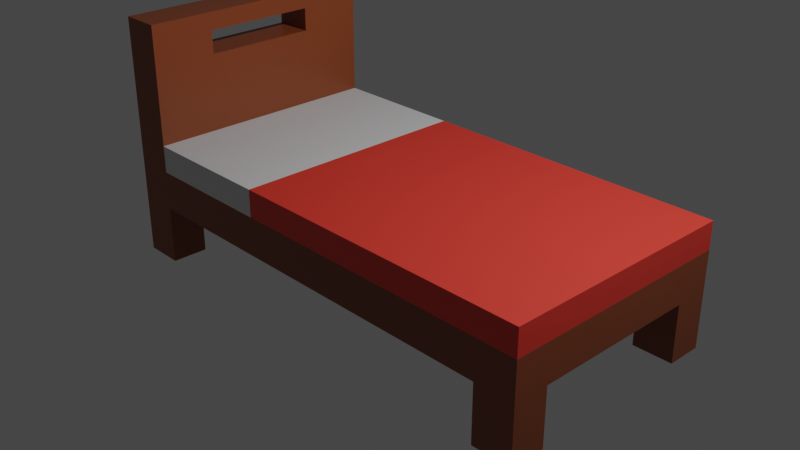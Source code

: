 # Source: cama.blend  (saved by Blender 2.82.7; exported with 4.5.12 LTS)
import bpy
from mathutils import Matrix  # noqa: F401  (used for matrix-valued properties, if any)

bpy.ops.wm.read_factory_settings(use_empty=True)
scene = bpy.context.scene
scene.name = 'Scene'

# ---- collections
col_collection = bpy.data.collections.new('Collection'); scene.collection.children.link(col_collection)

# ---- materials (node trees are filled in below, after node groups)
mat_wood = bpy.data.materials.new('Wood')
mat_wood.alpha_threshold = 0.0
mat_wood.use_transparent_shadow = False
mat_wood.line_color = (0.0, 0.0, 0.0, 1.0)
mat_red = bpy.data.materials.new('Red')
mat_red.use_transparent_shadow = False
mat_white = bpy.data.materials.new('White')
mat_white.use_transparent_shadow = False

# ---- material node trees
mat_wood.use_nodes = True; mat_wood.node_tree.nodes.clear()
_N = mat_wood.node_tree.nodes; _L = mat_wood.node_tree.links
n0 = _N.new('ShaderNodeOutputMaterial'); n0.name = 'Material Output'; n0.location = (300, 300)
n1 = _N.new('ShaderNodeBsdfPrincipled'); n1.name = 'Principled BSDF'; n1.location = (10, 300)
n1.distribution = 'GGX'
n1.subsurface_method = 'BURLEY'
n1.inputs[0].default_value = (0.2598, 0.06368, 0.01991, 1.0)
n1.inputs[2].default_value = 0.4
n1.inputs[3].default_value = 1.45
n1.inputs[27].default_value = (0.0, 0.0, 0.0, 1.0)
n1.inputs[28].default_value = 1.0
_L.new(n1.outputs[0], n0.inputs[0])
n0.is_active_output = True
mat_red.use_nodes = True; mat_red.node_tree.nodes.clear()
_N = mat_red.node_tree.nodes; _L = mat_red.node_tree.links
n0 = _N.new('ShaderNodeOutputMaterial'); n0.name = 'Material Output'; n0.location = (300, 300)
n1 = _N.new('ShaderNodeBsdfPrincipled'); n1.name = 'Principled BSDF'; n1.location = (10, 300)
n1.distribution = 'GGX'
n1.subsurface_method = 'BURLEY'
n1.inputs[0].default_value = (0.8, 0.04617, 0.03058, 1.0)
n1.inputs[3].default_value = 1.45
n1.inputs[27].default_value = (0.0, 0.0, 0.0, 1.0)
n1.inputs[28].default_value = 1.0
_L.new(n1.outputs[0], n0.inputs[0])
n0.is_active_output = True
mat_white.use_nodes = True; mat_white.node_tree.nodes.clear()
_N = mat_white.node_tree.nodes; _L = mat_white.node_tree.links
n0 = _N.new('ShaderNodeOutputMaterial'); n0.name = 'Material Output'; n0.location = (300, 300)
n1 = _N.new('ShaderNodeBsdfPrincipled'); n1.name = 'Principled BSDF'; n1.location = (10, 300)
n1.distribution = 'GGX'
n1.subsurface_method = 'BURLEY'
n1.inputs[0].default_value = (0.7484, 0.7484, 0.7484, 1.0)
n1.inputs[3].default_value = 1.45
n1.inputs[27].default_value = (0.0, 0.0, 0.0, 1.0)
n1.inputs[28].default_value = 1.0
_L.new(n1.outputs[0], n0.inputs[0])
n0.is_active_output = True

# ---- world
world_world = bpy.data.worlds.new('World'); scene.world = world_world
world_world.use_nodes = True; world_world.node_tree.nodes.clear()
_N = world_world.node_tree.nodes; _L = world_world.node_tree.links
n0 = _N.new('ShaderNodeOutputWorld'); n0.name = 'World Output'; n0.location = (300, 300)
n1 = _N.new('ShaderNodeBackground'); n1.name = 'Background'; n1.location = (10, 300)
n1.inputs[0].default_value = (0.05088, 0.05088, 0.05088, 1.0)
_L.new(n1.outputs[0], n0.inputs[0])
n0.is_active_output = True
world_world.color = (0.05088, 0.05088, 0.05088)
world_world.use_sun_shadow = False
world_world.sun_shadow_jitter_overblur = 0.0

# ---- cameras
cam_camera = bpy.data.cameras.new('Camera')
cam_camera.clip_end = 100.0
cam_camera.ortho_scale = 7.314

# ---- lights
light_light = bpy.data.lights.new('Light', 'POINT')
light_light.transmission_factor = 0.0
light_light.energy = 1000.0
light_light.shadow_soft_size = 0.1
light_light.shadow_maximum_resolution = 0.006
light_light.use_absolute_resolution = True

# ---- meshes
me_cube = bpy.data.meshes.new('Cube')
me_cube.from_pydata([(1.043, 1.0, 1.0), (1.043, 1.0, -1.0), (1.043, -1.0, 1.0), (1.043, -1.0, -1.0), (-1.0, 1.0, 1.0), (-1.0, 1.0, -1.0), (-1.0, -1.0, 1.0), (-1.0, -1.0, -1.0), (-0.8326, 1.0, -1.0), (-0.8326, -1.0, 1.0), (-0.8326, -1.0, -1.0), (-0.8326, 1.0, 1.0), (0.8724, -1.0, -1.0), (0.8724, 1.0, 1.0), (0.8724, 1.0, -1.0), (0.8724, -1.0, 1.0), (-1.0, 0.7, -1.0), (-1.0, -0.7, -1.0), (1.043, 0.7, 1.0), (1.043, -0.7, 1.0), (-1.0, -0.7, 1.0), (-1.0, 0.7, 1.0), (1.043, -0.7, -1.0), (1.043, 0.7, -1.0), (-0.8326, 0.7, -1.0), (-0.8326, -0.7, -1.0), (-0.8326, 0.7, 1.0), (-0.8326, -0.7, 1.0), (-0.2637, -1.0, 1.0), (-0.2637, 1.0, -1.0), (0.8724, 0.7, -1.0), (0.8724, -0.7, -1.0), (-1.0, -0.7, -4.003), (-1.0, -1.0, -4.003), (-0.8326, 1.0, -4.003), (-1.0, 1.0, -4.003), (0.8724, -1.0, -4.003), (1.043, -1.0, -4.003), (1.043, 0.7, -4.003), (1.043, 1.0, -4.003), (-0.8326, -1.0, -4.003), (-0.8326, -0.7, -4.003), (0.8724, 1.0, -4.003), (0.8724, -0.7, -4.003), (-1.0, 0.7, -4.003), (1.043, -0.7, -4.003), (-0.8326, 0.7, -4.003), (0.8724, 0.7, -4.003), (-0.8326, -1.0, 8.519), (-1.0, -1.0, 8.519), (-1.0, 0.468, 7.596), (-1.0, 1.0, 8.519), (-0.8326, 1.0, 8.519), (-0.8326, -0.468, 7.596), (-1.0, -0.468, 7.596), (-0.8326, 0.468, 7.596), (1.043, -0.7, 2.404), (1.043, -1.0, 2.404), (0.8724, 1.0, 2.404), (1.043, 1.0, 2.404), (0.8724, -1.0, 2.404), (-0.8326, -1.0, 2.404), (-0.8326, -0.7, 2.404), (-0.8326, 1.0, 2.404), (0.8724, -0.7, 2.404), (1.043, 0.7, 2.404), (-0.8326, 0.7, 2.404), (0.8724, 0.7, 2.404), (-0.2637, -1.0, -1.0), (-0.2637, 1.0, 1.0), (-0.2637, 0.7, -1.0), (-0.2637, -0.7, -1.0), (-0.2637, -1.0, 2.404), (-0.2637, 1.0, 2.404), (-0.2637, 0.7, 2.404), (-0.2637, -0.7, 2.404), (-0.8326, 0.468, 6.397), (-0.8326, 1.0, 4.76), (-1.0, -1.0, 4.76), (-1.0, -0.468, 6.397), (-0.8326, -0.468, 6.397), (-0.8326, -1.0, 4.76), (-1.0, 1.0, 4.76), (-1.0, 0.468, 6.397), (-1.0, -0.7, 8.519), (-1.0, 0.7, 8.519), (-0.8326, 0.7, 8.519), (-0.8326, -0.7, 8.519), (-0.8326, -0.7, 4.76), (-0.8326, 0.7, 4.76), (-1.0, -0.7, 4.76), (-1.0, 0.7, 4.76)], [], [(81, 88, 87, 48), (10, 9, 6, 7), (16, 21, 4, 5), (16, 5, 35, 44), (22, 19, 2, 3), (14, 13, 0, 1), (5, 4, 11, 8), (24, 16, 44, 46), (68, 28, 9, 10), (27, 9, 61, 62), (26, 27, 62, 66), (3, 2, 15, 12), (29, 69, 13, 14), (71, 31, 12, 68), (29, 14, 30, 70), (70, 30, 31, 71), (11, 26, 66, 63), (69, 11, 63, 73), (19, 18, 65, 56), (2, 19, 56, 57), (30, 14, 42, 47), (16, 24, 25, 17), (1, 0, 18, 23), (23, 18, 19, 22), (12, 31, 43, 36), (30, 23, 22, 31), (7, 6, 20, 17), (17, 20, 21, 16), (90, 78, 49, 84), (89, 77, 52, 86), (43, 45, 37, 36), (32, 41, 40, 33), (35, 34, 46, 44), (42, 39, 38, 47), (8, 24, 46, 34), (17, 25, 41, 32), (10, 7, 33, 40), (14, 1, 39, 42), (7, 17, 32, 33), (3, 12, 36, 37), (5, 8, 34, 35), (23, 30, 47, 38), (25, 10, 40, 41), (31, 22, 45, 43), (1, 23, 38, 39), (22, 3, 37, 45), (87, 84, 49, 48), (52, 51, 85, 86), (86, 85, 84, 87), (78, 81, 48, 49), (77, 82, 51, 52), (82, 91, 85, 51), (75, 62, 61, 72), (56, 64, 60, 57), (59, 58, 67, 65), (65, 67, 64, 56), (73, 63, 66, 74), (74, 66, 62, 75), (15, 2, 57, 60), (18, 0, 59, 65), (28, 15, 60, 72), (0, 13, 58, 59), (9, 28, 72, 61), (67, 74, 75, 64), (58, 73, 74, 67), (64, 75, 72, 60), (13, 69, 73, 58), (24, 70, 71, 25), (8, 29, 70, 24), (25, 71, 68, 10), (8, 11, 69, 29), (12, 15, 28, 68), (4, 21, 91, 82), (21, 20, 90, 91), (11, 4, 82, 77), (6, 9, 81, 78), (27, 26, 89, 88), (26, 11, 77, 89), (20, 6, 78, 90), (9, 27, 88, 81), (50, 54, 84, 85), (53, 55, 86, 87), (80, 53, 87, 88), (55, 76, 89, 86), (54, 79, 90, 84), (83, 50, 85, 91), (79, 83, 91, 90), (76, 80, 88, 89), (76, 55, 50, 83), (80, 79, 54, 53), (54, 50, 55, 53), (79, 80, 76, 83)])
me_cube.polygons.foreach_set('material_index', [0, 0, 0, 0, 0, 0, 0, 0, 0, 0, 0, 0, 0, 0, 0, 0, 0, 2, 1, 1, 0, 0, 0, 0, 0, 0, 0, 0, 0, 0, 0, 0, 0, 0, 0, 0, 0, 0, 0, 0, 0, 0, 0, 0, 0, 0, 0, 0, 0, 0, 0, 0, 2, 1, 1, 1, 2, 2, 1, 1, 1, 1, 2, 1, 1, 1, 1, 0, 0, 0, 0, 0, 0, 0, 0, 0, 0, 0, 0, 0, 0, 0, 0, 0, 0, 0, 0, 0, 0, 0, 0, 0])
_uv = me_cube.uv_layers.new(name='UVMap')
_uv.uv.foreach_set('vector', [0.8541, 0.75, 0.8541, 0.6667, 0.8541, 0.6667, 0.8541, 0.75, 0.375, 0.9791, 0.625, 0.9791, 0.625, 1.0, 0.375, 1.0, 0.375, 0.1667, 0.625, 0.1667, 0.625, 0.25, 0.375, 0.25, 0.375, 0.1667, 0.375, 0.25, 0.375, 0.25, 0.375, 0.1667, 0.375, 0.6667, 0.625, 0.6667, 0.625, 0.75, 0.375, 0.75, 0.375, 0.4848, 0.625, 0.4848, 0.625, 0.5, 0.375, 0.5, 0.375, 0.25, 0.625, 0.25, 0.625, 0.2709, 0.375, 0.2709, 0.1459, 0.5833, 0.125, 0.5833, 0.125, 0.5833, 0.1459, 0.5833, 0.375, 0.9077, 0.625, 0.9077, 0.625, 0.9791, 0.375, 0.9791, 0.8541, 0.6667, 0.8541, 0.75, 0.8541, 0.75, 0.8541, 0.6667, 0.8541, 0.5833, 0.8541, 0.6667, 0.8541, 0.6667, 0.8541, 0.5833, 0.375, 0.75, 0.625, 0.75, 0.625, 0.7652, 0.375, 0.7652, 0.375, 0.3423, 0.625, 0.3423, 0.625, 0.4848, 0.375, 0.4848, 0.2173, 0.6667, 0.3598, 0.6667, 0.3598, 0.75, 0.2173, 0.75, 0.2173, 0.5, 0.3598, 0.5, 0.3598, 0.5833, 0.2173, 0.5833, 0.2173, 0.5833, 0.3598, 0.5833, 0.3598, 0.6667, 0.2173, 0.6667, 0.8541, 0.5, 0.8541, 0.5833, 0.8541, 0.5833, 0.8541, 0.5, 0.625, 0.3423, 0.625, 0.2709, 0.625, 0.2709, 0.625, 0.3423, 0.625, 0.6667, 0.625, 0.5833, 0.625, 0.5833, 0.625, 0.6667, 0.625, 0.75, 0.625, 0.6667, 0.625, 0.6667, 0.625, 0.75, 0.3598, 0.5833, 0.3598, 0.5, 0.3598, 0.5, 0.3598, 0.5833, 0.125, 0.5833, 0.1459, 0.5833, 0.1459, 0.6667, 0.125, 0.6667, 0.375, 0.5, 0.625, 0.5, 0.625, 0.5833, 0.375, 0.5833, 0.375, 0.5833, 0.625, 0.5833, 0.625, 0.6667, 0.375, 0.6667, 0.3598, 0.75, 0.3598, 0.6667, 0.3598, 0.6667, 0.3598, 0.75, 0.3598, 0.5833, 0.375, 0.5833, 0.375, 0.6667, 0.3598, 0.6667, 0.375, 0.0, 0.625, 0.0, 0.625, 0.08333, 0.375, 0.08333, 0.375, 0.08333, 0.625, 0.08333, 0.625, 0.1667, 0.375, 0.1667, 0.625, 0.08333, 0.625, 0.0, 0.625, 0.0, 0.625, 0.08333, 0.8541, 0.5833, 0.8541, 0.5, 0.8541, 0.5, 0.8541, 0.5833, 0.3598, 0.6667, 0.375, 0.6667, 0.375, 0.75, 0.3598, 0.75, 0.125, 0.6667, 0.1459, 0.6667, 0.1459, 0.75, 0.125, 0.75, 0.125, 0.5, 0.1459, 0.5, 0.1459, 0.5833, 0.125, 0.5833, 0.3598, 0.5, 0.375, 0.5, 0.375, 0.5833, 0.3598, 0.5833, 0.1459, 0.5, 0.1459, 0.5833, 0.1459, 0.5833, 0.1459, 0.5, 0.125, 0.6667, 0.1459, 0.6667, 0.1459, 0.6667, 0.125, 0.6667, 0.375, 0.9791, 0.375, 1.0, 0.375, 1.0, 0.375, 0.9791, 0.375, 0.4848, 0.375, 0.5, 0.375, 0.5, 0.375, 0.4848, 0.375, 0.0, 0.375, 0.08333, 0.375, 0.08333, 0.375, 0.0, 0.375, 0.75, 0.375, 0.7652, 0.375, 0.7652, 0.375, 0.75, 0.375, 0.25, 0.375, 0.2709, 0.375, 0.2709, 0.375, 0.25, 0.375, 0.5833, 0.3598, 0.5833, 0.3598, 0.5833, 0.375, 0.5833, 0.1459, 0.6667, 0.1459, 0.75, 0.1459, 0.75, 0.1459, 0.6667, 0.3598, 0.6667, 0.375, 0.6667, 0.375, 0.6667, 0.3598, 0.6667, 0.375, 0.5, 0.375, 0.5833, 0.375, 0.5833, 0.375, 0.5, 0.375, 0.6667, 0.375, 0.75, 0.375, 0.75, 0.375, 0.6667, 0.8541, 0.6667, 0.875, 0.6667, 0.875, 0.75, 0.8541, 0.75, 0.8541, 0.5, 0.875, 0.5, 0.875, 0.5833, 0.8541, 0.5833, 0.8541, 0.5833, 0.875, 0.5833, 0.875, 0.6667, 0.8541, 0.6667, 0.625, 1.0, 0.625, 0.9791, 0.625, 0.9791, 0.625, 1.0, 0.625, 0.2709, 0.625, 0.25, 0.625, 0.25, 0.625, 0.2709, 0.625, 0.25, 0.625, 0.1667, 0.625, 0.1667, 0.625, 0.25, 0.7827, 0.6667, 0.8541, 0.6667, 0.8541, 0.75, 0.7827, 0.75, 0.625, 0.6667, 0.6402, 0.6667, 0.6402, 0.75, 0.625, 0.75, 0.625, 0.5, 0.6402, 0.5, 0.6402, 0.5833, 0.625, 0.5833, 0.625, 0.5833, 0.6402, 0.5833, 0.6402, 0.6667, 0.625, 0.6667, 0.7827, 0.5, 0.8541, 0.5, 0.8541, 0.5833, 0.7827, 0.5833, 0.7827, 0.5833, 0.8541, 0.5833, 0.8541, 0.6667, 0.7827, 0.6667, 0.625, 0.7652, 0.625, 0.75, 0.625, 0.75, 0.625, 0.7652, 0.625, 0.5833, 0.625, 0.5, 0.625, 0.5, 0.625, 0.5833, 0.625, 0.9077, 0.625, 0.7652, 0.625, 0.7652, 0.625, 0.9077, 0.625, 0.5, 0.625, 0.4848, 0.625, 0.4848, 0.625, 0.5, 0.625, 0.9791, 0.625, 0.9077, 0.625, 0.9077, 0.625, 0.9791, 0.6402, 0.5833, 0.7827, 0.5833, 0.7827, 0.6667, 0.6402, 0.6667, 0.6402, 0.5, 0.7827, 0.5, 0.7827, 0.5833, 0.6402, 0.5833, 0.6402, 0.6667, 0.7827, 0.6667, 0.7827, 0.75, 0.6402, 0.75, 0.625, 0.4848, 0.625, 0.3423, 0.625, 0.3423, 0.625, 0.4848, 0.1459, 0.5833, 0.2173, 0.5833, 0.2173, 0.6667, 0.1459, 0.6667, 0.1459, 0.5, 0.2173, 0.5, 0.2173, 0.5833, 0.1459, 0.5833, 0.1459, 0.6667, 0.2173, 0.6667, 0.2173, 0.75, 0.1459, 0.75, 0.375, 0.2709, 0.625, 0.2709, 0.625, 0.3423, 0.375, 0.3423, 0.375, 0.7652, 0.625, 0.7652, 0.625, 0.9077, 0.375, 0.9077, 0.625, 0.25, 0.625, 0.1667, 0.625, 0.1667, 0.625, 0.25, 0.625, 0.1667, 0.625, 0.08333, 0.625, 0.08333, 0.625, 0.1667, 0.625, 0.2709, 0.625, 0.25, 0.625, 0.25, 0.625, 0.2709, 0.625, 1.0, 0.625, 0.9791, 0.625, 0.9791, 0.625, 1.0, 0.8541, 0.6667, 0.8541, 0.5833, 0.8541, 0.5833, 0.8541, 0.6667, 0.8541, 0.5833, 0.8541, 0.5, 0.8541, 0.5, 0.8541, 0.5833, 0.625, 0.08333, 0.625, 0.0, 0.625, 0.0, 0.625, 0.08333, 0.8541, 0.75, 0.8541, 0.6667, 0.8541, 0.6667, 0.8541, 0.75, 0.625, 0.1305, 0.625, 0.1195, 0.625, 0.08333, 0.625, 0.1667, 0.8541, 0.6305, 0.8541, 0.6195, 0.8541, 0.5833, 0.8541, 0.6667, 0.8541, 0.6305, 0.8541, 0.6305, 0.8541, 0.6667, 0.8541, 0.6667, 0.8541, 0.6195, 0.8541, 0.6195, 0.8541, 0.5833, 0.8541, 0.5833, 0.625, 0.1195, 0.625, 0.1195, 0.625, 0.08333, 0.625, 0.08333, 0.625, 0.1305, 0.625, 0.1305, 0.625, 0.1667, 0.625, 0.1667, 0.625, 0.1195, 0.625, 0.1305, 0.625, 0.1667, 0.625, 0.08333, 0.8541, 0.6195, 0.8541, 0.6305, 0.8541, 0.6667, 0.8541, 0.5833, 0.8541, 0.6195, 0.8541, 0.6195, 0.625, 0.1305, 0.625, 0.1305, 0.8541, 0.6305, 0.625, 0.1195, 0.625, 0.1195, 0.8541, 0.6305, 0.625, 0.1195, 0.625, 0.1305, 0.8541, 0.6195, 0.8541, 0.6305, 0.625, 0.1195, 0.8541, 0.6305, 0.8541, 0.6195, 0.625, 0.1305])
me_cube.materials.append(mat_wood)
me_cube.materials.append(mat_red)
me_cube.materials.append(mat_white)
me_cube.use_remesh_preserve_volume = False
me_cube.use_remesh_preserve_attributes = False
me_cube.use_mirror_vertex_groups = False
me_cube.update()

# ---- objects
ob_cube = bpy.data.objects.new('Cube', me_cube)
ob_light = bpy.data.objects.new('Light', light_light)
ob_camera = bpy.data.objects.new('Camera', cam_camera)

# ---- transforms, parenting, visibility, modifiers, constraints
ob_cube.location = (0.0, 0.0, 0.0)
ob_cube.scale = (2.626, 1.33, 0.2126)
ob_cube.lock_rotations_4d = False
ob_cube.empty_display_type = 'ARROWS'
ob_cube.lineart.crease_threshold = 0.0
ob_light.location = (4.076, 1.005, 5.904)
ob_light.rotation_euler = (0.6503, 0.05522, 1.866)
ob_light.lock_rotations_4d = False
ob_light.empty_display_type = 'ARROWS'
ob_light.color = (0.0, 0.0, 0.0, 0.0)
ob_light.lineart.crease_threshold = 0.0
ob_camera.location = (7.359, -6.926, 4.958)
ob_camera.rotation_euler = (1.109, 0.0, 0.8149)
ob_camera.lock_rotations_4d = False
ob_camera.empty_display_type = 'ARROWS'
ob_camera.color = (0.0, 0.0, 0.0, 0.0)
ob_camera.display_type = 'WIRE'
ob_camera.lineart.crease_threshold = 0.0

# ---- collection membership
col_collection.objects.link(ob_cube)
col_collection.objects.link(ob_light)
col_collection.objects.link(ob_camera)

# ---- scene / render settings (as saved in the file)
scene.camera = ob_camera
scene.frame_start = 1; scene.frame_end = 250; scene.frame_set(1)
scene.render.engine = 'BLENDER_EEVEE_NEXT'
scene.cycles.use_denoising = False
scene.cycles.samples = 128
scene.cycles.sampling_pattern = 'TABULATED_SOBOL'
scene.cycles.use_adaptive_sampling = False
scene.cycles.use_light_tree = False
scene.view_settings.view_transform = 'Filmic'
bpy.context.view_layer.update()
